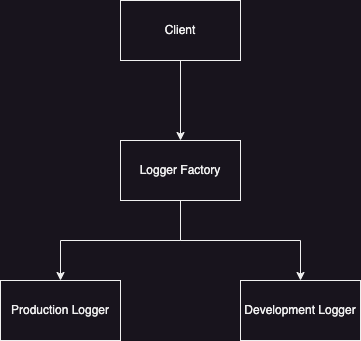

The diagram above was exported from draw.io. Its source (the exported page's mxGraphModel, read from the mxfile embedded in the PNG):
<mxGraphModel dx="1194" dy="766" grid="1" gridSize="10" guides="1" tooltips="1" connect="1" arrows="1" fold="1" page="1" pageScale="1" pageWidth="850" pageHeight="1100" math="0" shadow="0">
  <root>
    <mxCell id="0" />
    <mxCell id="1" parent="0" />
    <mxCell id="3MudF4vrV2GPHUSBzUrm-5" value="" style="edgeStyle=orthogonalEdgeStyle;rounded=0;orthogonalLoop=1;jettySize=auto;html=1;" edge="1" parent="1" source="3MudF4vrV2GPHUSBzUrm-1" target="3MudF4vrV2GPHUSBzUrm-2">
      <mxGeometry relative="1" as="geometry" />
    </mxCell>
    <mxCell id="3MudF4vrV2GPHUSBzUrm-1" value="Client" style="rounded=0;whiteSpace=wrap;html=1;" vertex="1" parent="1">
      <mxGeometry x="350" y="120" width="120" height="60" as="geometry" />
    </mxCell>
    <mxCell id="3MudF4vrV2GPHUSBzUrm-6" style="edgeStyle=orthogonalEdgeStyle;rounded=0;orthogonalLoop=1;jettySize=auto;html=1;" edge="1" parent="1" source="3MudF4vrV2GPHUSBzUrm-2" target="3MudF4vrV2GPHUSBzUrm-3">
      <mxGeometry relative="1" as="geometry" />
    </mxCell>
    <mxCell id="3MudF4vrV2GPHUSBzUrm-7" style="edgeStyle=orthogonalEdgeStyle;rounded=0;orthogonalLoop=1;jettySize=auto;html=1;" edge="1" parent="1" source="3MudF4vrV2GPHUSBzUrm-2" target="3MudF4vrV2GPHUSBzUrm-4">
      <mxGeometry relative="1" as="geometry" />
    </mxCell>
    <mxCell id="3MudF4vrV2GPHUSBzUrm-2" value="Logger Factory" style="rounded=0;whiteSpace=wrap;html=1;" vertex="1" parent="1">
      <mxGeometry x="350" y="260" width="120" height="60" as="geometry" />
    </mxCell>
    <mxCell id="3MudF4vrV2GPHUSBzUrm-3" value="Development Logger" style="rounded=0;whiteSpace=wrap;html=1;" vertex="1" parent="1">
      <mxGeometry x="470" y="400" width="120" height="60" as="geometry" />
    </mxCell>
    <mxCell id="3MudF4vrV2GPHUSBzUrm-4" value="Production Logger" style="rounded=0;whiteSpace=wrap;html=1;" vertex="1" parent="1">
      <mxGeometry x="230" y="400" width="120" height="60" as="geometry" />
    </mxCell>
  </root>
</mxGraphModel>